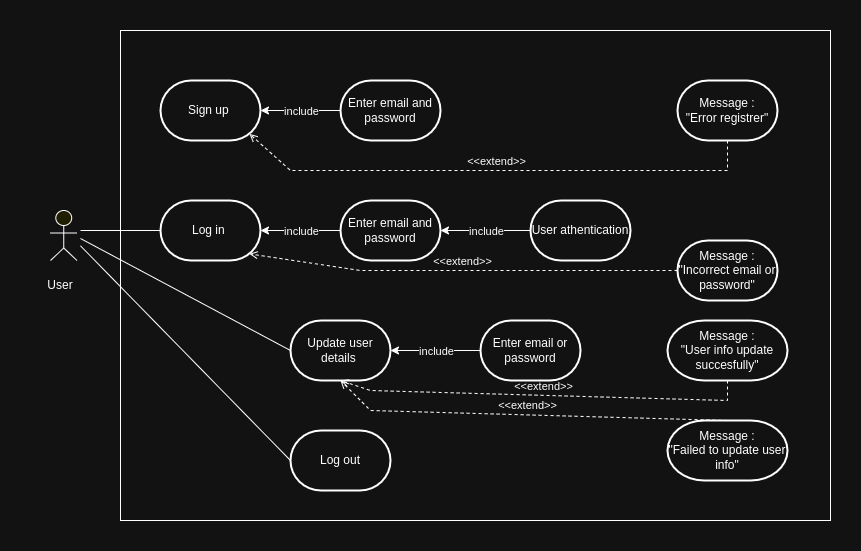

The diagram above was exported from draw.io. Its source (the exported page's mxGraphModel, read from the mxfile embedded in the PNG):
<mxGraphModel dx="1054" dy="476" grid="1" gridSize="10" guides="1" tooltips="1" connect="1" arrows="1" fold="1" page="1" pageScale="1" pageWidth="827" pageHeight="1169" math="0" shadow="0">
  <root>
    <mxCell id="0" />
    <mxCell id="1" parent="0" />
    <mxCell id="M0e1zvFw5sWmwXJcMbm0-2" value="" style="rounded=0;whiteSpace=wrap;html=1;" parent="1" vertex="1">
      <mxGeometry x="160" width="710" height="490" as="geometry" />
    </mxCell>
    <mxCell id="M0e1zvFw5sWmwXJcMbm0-3" value="Sign up&amp;nbsp;" style="strokeWidth=2;html=1;shape=mxgraph.flowchart.terminator;whiteSpace=wrap;" parent="1" vertex="1">
      <mxGeometry x="200" y="50" width="100" height="60" as="geometry" />
    </mxCell>
    <mxCell id="M0e1zvFw5sWmwXJcMbm0-4" value="Enter email and password" style="strokeWidth=2;html=1;shape=mxgraph.flowchart.terminator;whiteSpace=wrap;" parent="1" vertex="1">
      <mxGeometry x="380" y="50" width="100" height="60" as="geometry" />
    </mxCell>
    <mxCell id="M0e1zvFw5sWmwXJcMbm0-5" value="Log in&amp;nbsp;" style="strokeWidth=2;html=1;shape=mxgraph.flowchart.terminator;whiteSpace=wrap;" parent="1" vertex="1">
      <mxGeometry x="200" y="170" width="100" height="60" as="geometry" />
    </mxCell>
    <mxCell id="M0e1zvFw5sWmwXJcMbm0-7" value="Message :&lt;div&gt;&quot;Error registrer&quot;&lt;/div&gt;" style="strokeWidth=2;html=1;shape=mxgraph.flowchart.terminator;whiteSpace=wrap;" parent="1" vertex="1">
      <mxGeometry x="717" y="50" width="100" height="60" as="geometry" />
    </mxCell>
    <mxCell id="M0e1zvFw5sWmwXJcMbm0-8" value="Enter email and password" style="strokeWidth=2;html=1;shape=mxgraph.flowchart.terminator;whiteSpace=wrap;" parent="1" vertex="1">
      <mxGeometry x="380" y="170" width="100" height="60" as="geometry" />
    </mxCell>
    <mxCell id="M0e1zvFw5sWmwXJcMbm0-9" value="User athentication" style="strokeWidth=2;html=1;shape=mxgraph.flowchart.terminator;whiteSpace=wrap;" parent="1" vertex="1">
      <mxGeometry x="570" y="170" width="100" height="60" as="geometry" />
    </mxCell>
    <mxCell id="M0e1zvFw5sWmwXJcMbm0-10" value="Update user details&amp;nbsp;" style="strokeWidth=2;html=1;shape=mxgraph.flowchart.terminator;whiteSpace=wrap;" parent="1" vertex="1">
      <mxGeometry x="330" y="290" width="100" height="60" as="geometry" />
    </mxCell>
    <mxCell id="M0e1zvFw5sWmwXJcMbm0-11" value="Enter email or password" style="strokeWidth=2;html=1;shape=mxgraph.flowchart.terminator;whiteSpace=wrap;" parent="1" vertex="1">
      <mxGeometry x="520" y="290" width="100" height="60" as="geometry" />
    </mxCell>
    <mxCell id="M0e1zvFw5sWmwXJcMbm0-16" value="Message :&lt;div&gt;&quot;Incorrect&amp;nbsp;&lt;span style=&quot;color: rgba(0, 0, 0, 0); font-family: monospace; font-size: 0px; text-align: start; text-wrap-mode: nowrap; background-color: transparent;&quot;&gt;%3CmxGraphModel%3E%3Croot%3E%3CmxCell%20id%3D%220%22%2F%3E%3CmxCell%20id%3D%221%22%20parent%3D%220%22%2F%3E%3CmxCell%20id%3D%222%22%20value%3D%22Message%20%3A%26lt%3Bdiv%26gt%3B%26quot%3BError%20registrer%26quot%3B%26lt%3B%2Fdiv%26gt%3B%22%20style%3D%22strokeWidth%3D2%3Bhtml%3D1%3Bshape%3Dmxgraph.flowchart.terminator%3BwhiteSpace%3Dwrap%3B%22%20vertex%3D%221%22%20parent%3D%221%22%3E%3CmxGeometry%20x%3D%22520%22%20y%3D%2250%22%20width%3D%22100%22%20height%3D%2260%22%20as%3D%22geometry%22%2F%3E%3C%2FmxCell%3E%3C%2Froot%3E%3C%2FmxGraphModel%3E&lt;/span&gt;&lt;span style=&quot;color: rgba(0, 0, 0, 0); font-family: monospace; font-size: 0px; text-align: start; text-wrap-mode: nowrap; background-color: transparent;&quot;&gt;%3CmxGraphModel%3E%3Croot%3E%3CmxCell%20id%3D%220%22%2F%3E%3CmxCell%20id%3D%221%22%20parent%3D%220%22%2F%3E%3CmxCell%20id%3D%222%22%20value%3D%22Message%20%3A%26lt%3Bdiv%26gt%3B%26quot%3BError%20registrer%26quot%3B%26lt%3B%2Fdiv%26gt%3B%22%20style%3D%22strokeWidth%3D2%3Bhtml%3D1%3Bshape%3Dmxgraph.flowchart.terminator%3BwhiteSpace%3Dwrap%3B%22%20vertex%3D%221%22%20parent%3D%221%22%3E%3CmxGeometry%20x%3D%22520%22%20y%3D%2250%22%20width%3D%22100%22%20height%3D%2260%22%20as%3D%22geometry%22%2F%3E%3C%2FmxCell%3E%3C%2Froot%3E%3C%2FmxGraphModel%3E&lt;/span&gt;&lt;span style=&quot;background-color: transparent; color: light-dark(rgb(0, 0, 0), rgb(255, 255, 255));&quot;&gt;email or password&quot;&lt;/span&gt;&lt;/div&gt;" style="strokeWidth=2;html=1;shape=mxgraph.flowchart.terminator;whiteSpace=wrap;" parent="1" vertex="1">
      <mxGeometry x="717" y="210" width="100" height="60" as="geometry" />
    </mxCell>
    <mxCell id="M0e1zvFw5sWmwXJcMbm0-17" value="Message :&lt;div&gt;&quot;User info update succesfully&quot;&lt;span style=&quot;color: rgba(0, 0, 0, 0); font-family: monospace; font-size: 0px; text-align: start; text-wrap-mode: nowrap; background-color: transparent;&quot;&gt;%3CmxGraphModel%3E%3Croot%3E%3CmxCell%20id%3D%220%22%2F%3E%3CmxCell%20id%3D%221%22%20parent%3D%220%22%2F%3E%3CmxCell%20id%3D%222%22%20value%3D%22Message%20%3A%26lt%3Bdiv%26gt%3B%26quot%3BError%20registrer%26quot%3B%26lt%3B%2Fdiv%26gt%3B%22%20style%3D%22strokeWidth%3D2%3Bhtml%3D1%3Bshape%3Dmxgraph.flowchart.terminator%3BwhiteSpace%3Dwrap%3B%22%20vertex%3D%221%22%20parent%3D%221%22%3E%3CmxGeometry%20x%3D%22520%22%20y%3D%2250%22%20width%3D%22100%22%20height%3D%2260%22%20as%3D%22geometry%22%2F%3E%3C%2FmxCell%3E%3C%2Froot%3E%3C%2FmxGraphModel%3E&lt;/span&gt;&lt;span style=&quot;color: rgba(0, 0, 0, 0); font-family: monospace; font-size: 0px; text-align: start; text-wrap-mode: nowrap; background-color: transparent;&quot;&gt;%3CmxGraphModel%3E%3Croot%3E%3CmxCell%20id%3D%220%22%2F%3E%3CmxCell%20id%3D%221%22%20parent%3D%220%22%2F%3E%3CmxCell%20id%3D%222%22%20value%3D%22Message%20%3A%26lt%3Bdiv%26gt%3B%26quot%3BError%20registrer%26quot%3B%26lt%3B%2Fdiv%26gt%3B%22%20style%3D%22strokeWidth%3D2%3Bhtml%3D1%3Bshape%3Dmxgraph.flowchart.terminator%3BwhiteSpace%3Dwrap%3B%22%20vertex%3D%221%22%20parent%3D%221%22%3E%3CmxGeometry%20x%3D%22520%22%20y%3D%2250%22%20width%3D%22100%22%20height%3D%2260%22%20as%3D%22geometry%22%2F%3E%3C%2FmxCell%3E%3C%2Froot%3E%3C%2FmxGraph&lt;/span&gt;&lt;/div&gt;" style="strokeWidth=2;html=1;shape=mxgraph.flowchart.terminator;whiteSpace=wrap;" parent="1" vertex="1">
      <mxGeometry x="707" y="290" width="120" height="60" as="geometry" />
    </mxCell>
    <mxCell id="M0e1zvFw5sWmwXJcMbm0-19" value="Message :&lt;div&gt;&quot;Failed to update user info&quot;&lt;span style=&quot;color: rgba(0, 0, 0, 0); font-family: monospace; font-size: 0px; text-align: start; text-wrap-mode: nowrap; background-color: transparent;&quot;&gt;%3CmxGraphModel%3E%3Croot%3E%3CmxCell%20id%3D%220%22%2F%3E%3CmxCell%20id%3D%221%22%20parent%3D%220%22%2F%3E%3CmxCell%20id%3D%222%22%20value%3D%22Message%20%3A%26lt%3Bdiv%26gt%3B%26quot%3BError%20registrer%26quot%3B%26lt%3B%2Fdiv%26gt%3B%22%20style%3D%22strokeWidth%3D2%3Bhtml%3D1%3Bshape%3Dmxgraph.flowchart.terminator%3BwhiteSpace%3Dwrap%3B%22%20vertex%3D%221%22%20parent%3D%221%22%3E%3CmxGeometry%20x%3D%22520%22%20y%3D%2250%22%20width%3D%22100%22%20height%3D%2260%22%20as%3D%22geometry%22%2F%3E%3C%2FmxCell%3E%3C%2Froot%3E%3C%2FmxGraphModel%3E&lt;/span&gt;&lt;span style=&quot;color: rgba(0, 0, 0, 0); font-family: monospace; font-size: 0px; text-align: start; text-wrap-mode: nowrap; background-color: transparent;&quot;&gt;%3CmxGraphModel%3E%3Croot%3E%3CmxCell%20id%3D%220%22%2F%3E%3CmxCell%20id%3D%221%22%20parent%3D%220%22%2F%3E%3CmxCell%20id%3D%222%22%20value%3D%22Message%20%3A%26lt%3Bdiv%26gt%3B%26quot%3BError%20registrer%26quot%3B%26lt%3B%2Fdiv%26gt%3B%22%20style%3D%22strokeWidth%3D2%3Bhtml%3D1%3Bshape%3Dmxgraph.flowchart.terminator%3BwhiteSpace%3Dwrap%3B%22%20vertex%3D%221%22%20parent%3D%221%22%3E%3CmxGeometry%20x%3D%22520%22%20y%3D%2250%22%20width%3D%22100%22%20height%3D%2260%22%20as%3D%22geometry%22%2F%3E%3C%2FmxCell%3E%3C%2Froot%3E%3C%2FmxGraph&lt;/span&gt;&lt;/div&gt;" style="strokeWidth=2;html=1;shape=mxgraph.flowchart.terminator;whiteSpace=wrap;" parent="1" vertex="1">
      <mxGeometry x="707" y="390" width="120" height="60" as="geometry" />
    </mxCell>
    <mxCell id="M0e1zvFw5sWmwXJcMbm0-22" value="" style="endArrow=none;html=1;rounded=0;entryX=0;entryY=0.5;entryDx=0;entryDy=0;entryPerimeter=0;" parent="1" target="M0e1zvFw5sWmwXJcMbm0-5" edge="1">
      <mxGeometry width="50" height="50" relative="1" as="geometry">
        <mxPoint x="120" y="200" as="sourcePoint" />
        <mxPoint x="610" y="240" as="targetPoint" />
      </mxGeometry>
    </mxCell>
    <mxCell id="M0e1zvFw5sWmwXJcMbm0-24" value="" style="endArrow=classic;html=1;rounded=0;exitX=0;exitY=0.5;exitDx=0;exitDy=0;exitPerimeter=0;entryX=1;entryY=0.5;entryDx=0;entryDy=0;entryPerimeter=0;" parent="1" source="M0e1zvFw5sWmwXJcMbm0-4" target="M0e1zvFw5sWmwXJcMbm0-3" edge="1">
      <mxGeometry relative="1" as="geometry">
        <mxPoint x="540" y="270" as="sourcePoint" />
        <mxPoint x="640" y="280" as="targetPoint" />
      </mxGeometry>
    </mxCell>
    <mxCell id="M0e1zvFw5sWmwXJcMbm0-25" value="include" style="edgeLabel;resizable=0;html=1;;align=center;verticalAlign=middle;" parent="M0e1zvFw5sWmwXJcMbm0-24" connectable="0" vertex="1">
      <mxGeometry relative="1" as="geometry" />
    </mxCell>
    <mxCell id="M0e1zvFw5sWmwXJcMbm0-26" value="" style="endArrow=classic;html=1;rounded=0;exitX=0;exitY=0.5;exitDx=0;exitDy=0;exitPerimeter=0;entryX=1;entryY=0.5;entryDx=0;entryDy=0;entryPerimeter=0;" parent="1" source="M0e1zvFw5sWmwXJcMbm0-8" target="M0e1zvFw5sWmwXJcMbm0-5" edge="1">
      <mxGeometry relative="1" as="geometry">
        <mxPoint x="370" y="90" as="sourcePoint" />
        <mxPoint x="310" y="90" as="targetPoint" />
      </mxGeometry>
    </mxCell>
    <mxCell id="M0e1zvFw5sWmwXJcMbm0-27" value="include" style="edgeLabel;resizable=0;html=1;;align=center;verticalAlign=middle;" parent="M0e1zvFw5sWmwXJcMbm0-26" connectable="0" vertex="1">
      <mxGeometry relative="1" as="geometry" />
    </mxCell>
    <mxCell id="M0e1zvFw5sWmwXJcMbm0-28" value="" style="endArrow=classic;html=1;rounded=0;exitX=0;exitY=0.5;exitDx=0;exitDy=0;exitPerimeter=0;" parent="1" source="M0e1zvFw5sWmwXJcMbm0-9" target="M0e1zvFw5sWmwXJcMbm0-8" edge="1">
      <mxGeometry relative="1" as="geometry">
        <mxPoint x="380" y="100" as="sourcePoint" />
        <mxPoint x="320" y="100" as="targetPoint" />
      </mxGeometry>
    </mxCell>
    <mxCell id="M0e1zvFw5sWmwXJcMbm0-29" value="include" style="edgeLabel;resizable=0;html=1;;align=center;verticalAlign=middle;" parent="M0e1zvFw5sWmwXJcMbm0-28" connectable="0" vertex="1">
      <mxGeometry relative="1" as="geometry" />
    </mxCell>
    <mxCell id="NxFwaVdLLNhTxUJvSiJ2-2" value="&amp;lt;&amp;lt;extend&amp;gt;&amp;gt;" style="html=1;verticalAlign=bottom;labelBackgroundColor=none;endArrow=open;endFill=0;dashed=1;rounded=0;exitX=0.5;exitY=1;exitDx=0;exitDy=0;exitPerimeter=0;entryX=0.89;entryY=0.89;entryDx=0;entryDy=0;entryPerimeter=0;" edge="1" parent="1" source="M0e1zvFw5sWmwXJcMbm0-7" target="M0e1zvFw5sWmwXJcMbm0-3">
      <mxGeometry width="160" relative="1" as="geometry">
        <mxPoint x="510" y="270" as="sourcePoint" />
        <mxPoint x="290" y="110" as="targetPoint" />
        <Array as="points">
          <mxPoint x="767" y="140" />
          <mxPoint x="570" y="140" />
          <mxPoint x="330" y="140" />
        </Array>
      </mxGeometry>
    </mxCell>
    <mxCell id="NxFwaVdLLNhTxUJvSiJ2-3" value="" style="endArrow=none;html=1;rounded=0;exitX=0;exitY=0.5;exitDx=0;exitDy=0;exitPerimeter=0;" edge="1" parent="1" source="M0e1zvFw5sWmwXJcMbm0-10">
      <mxGeometry width="50" height="50" relative="1" as="geometry">
        <mxPoint x="560" y="290" as="sourcePoint" />
        <mxPoint x="120" y="208" as="targetPoint" />
      </mxGeometry>
    </mxCell>
    <mxCell id="NxFwaVdLLNhTxUJvSiJ2-5" value="&amp;lt;&amp;lt;extend&amp;gt;&amp;gt;" style="html=1;verticalAlign=bottom;labelBackgroundColor=none;endArrow=open;endFill=0;dashed=1;rounded=0;entryX=0.89;entryY=0.89;entryDx=0;entryDy=0;entryPerimeter=0;exitX=0;exitY=0.5;exitDx=0;exitDy=0;exitPerimeter=0;" edge="1" parent="1" source="M0e1zvFw5sWmwXJcMbm0-16" target="M0e1zvFw5sWmwXJcMbm0-5">
      <mxGeometry width="160" relative="1" as="geometry">
        <mxPoint x="510" y="270" as="sourcePoint" />
        <mxPoint x="670" y="270" as="targetPoint" />
        <Array as="points">
          <mxPoint x="400" y="240" />
        </Array>
      </mxGeometry>
    </mxCell>
    <mxCell id="NxFwaVdLLNhTxUJvSiJ2-6" value="&amp;lt;&amp;lt;extend&amp;gt;&amp;gt;" style="html=1;verticalAlign=bottom;labelBackgroundColor=none;endArrow=open;endFill=0;dashed=1;rounded=0;entryX=0.5;entryY=1;entryDx=0;entryDy=0;entryPerimeter=0;exitX=0.5;exitY=1;exitDx=0;exitDy=0;exitPerimeter=0;" edge="1" parent="1" source="M0e1zvFw5sWmwXJcMbm0-17" target="M0e1zvFw5sWmwXJcMbm0-10">
      <mxGeometry width="160" relative="1" as="geometry">
        <mxPoint x="510" y="410" as="sourcePoint" />
        <mxPoint x="670" y="410" as="targetPoint" />
        <Array as="points">
          <mxPoint x="767" y="370" />
          <mxPoint x="410" y="360" />
        </Array>
      </mxGeometry>
    </mxCell>
    <mxCell id="NxFwaVdLLNhTxUJvSiJ2-7" value="" style="endArrow=classic;html=1;rounded=0;exitX=0;exitY=0.5;exitDx=0;exitDy=0;exitPerimeter=0;" edge="1" parent="1" source="M0e1zvFw5sWmwXJcMbm0-11" target="M0e1zvFw5sWmwXJcMbm0-10">
      <mxGeometry relative="1" as="geometry">
        <mxPoint x="580" y="210" as="sourcePoint" />
        <mxPoint x="490" y="210" as="targetPoint" />
      </mxGeometry>
    </mxCell>
    <mxCell id="NxFwaVdLLNhTxUJvSiJ2-8" value="include" style="edgeLabel;resizable=0;html=1;;align=center;verticalAlign=middle;" connectable="0" vertex="1" parent="NxFwaVdLLNhTxUJvSiJ2-7">
      <mxGeometry relative="1" as="geometry" />
    </mxCell>
    <mxCell id="NxFwaVdLLNhTxUJvSiJ2-10" value="Log out" style="strokeWidth=2;html=1;shape=mxgraph.flowchart.terminator;whiteSpace=wrap;" vertex="1" parent="1">
      <mxGeometry x="330" y="400" width="100" height="60" as="geometry" />
    </mxCell>
    <mxCell id="NxFwaVdLLNhTxUJvSiJ2-18" value="&amp;lt;&amp;lt;extend&amp;gt;&amp;gt;" style="html=1;verticalAlign=bottom;labelBackgroundColor=none;endArrow=open;endFill=0;dashed=1;rounded=0;entryX=0.5;entryY=1;entryDx=0;entryDy=0;entryPerimeter=0;exitX=0.5;exitY=0;exitDx=0;exitDy=0;exitPerimeter=0;" edge="1" parent="1" source="M0e1zvFw5sWmwXJcMbm0-19" target="M0e1zvFw5sWmwXJcMbm0-10">
      <mxGeometry width="160" relative="1" as="geometry">
        <mxPoint x="510" y="280" as="sourcePoint" />
        <mxPoint x="670" y="280" as="targetPoint" />
        <Array as="points">
          <mxPoint x="410" y="380" />
        </Array>
      </mxGeometry>
    </mxCell>
    <mxCell id="NxFwaVdLLNhTxUJvSiJ2-19" value="" style="endArrow=none;html=1;rounded=0;exitX=0;exitY=0.5;exitDx=0;exitDy=0;exitPerimeter=0;" edge="1" parent="1" source="NxFwaVdLLNhTxUJvSiJ2-10">
      <mxGeometry width="50" height="50" relative="1" as="geometry">
        <mxPoint x="560" y="410" as="sourcePoint" />
        <mxPoint x="120" y="215.33333333333337" as="targetPoint" />
      </mxGeometry>
    </mxCell>
    <mxCell id="NxFwaVdLLNhTxUJvSiJ2-34" value="" style="html=1;outlineConnect=0;whiteSpace=wrap;fillColor=#ffff99;verticalLabelPosition=bottom;verticalAlign=top;align=center;shape=mxgraph.archimate3.actor;" vertex="1" parent="1">
      <mxGeometry x="90" y="180" width="26.5" height="50" as="geometry" />
    </mxCell>
    <mxCell id="NxFwaVdLLNhTxUJvSiJ2-36" value="User" style="text;html=1;align=center;verticalAlign=middle;whiteSpace=wrap;rounded=0;" vertex="1" parent="1">
      <mxGeometry x="70" y="240" width="60" height="30" as="geometry" />
    </mxCell>
  </root>
</mxGraphModel>